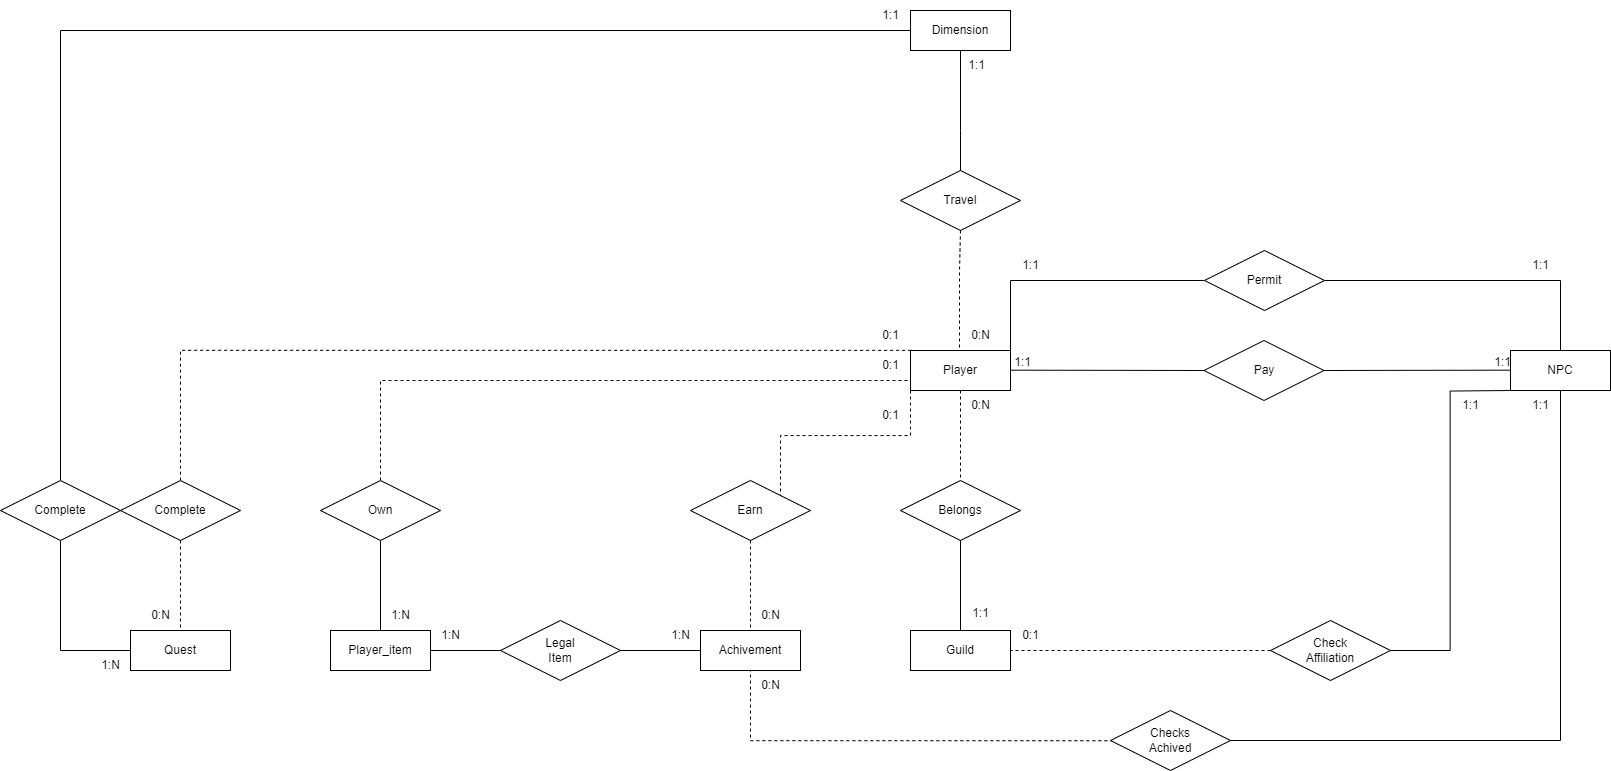

The diagram above was exported from draw.io. Its source (the exported page's mxGraphModel, read from the mxfile embedded in the PNG):
<mxGraphModel dx="2662" dy="1000" grid="1" gridSize="10" guides="1" tooltips="1" connect="1" arrows="1" fold="1" page="1" pageScale="1" pageWidth="827" pageHeight="1169" math="0" shadow="0">
  <root>
    <mxCell id="0" />
    <mxCell id="1" parent="0" />
    <mxCell id="PPLPUPbR1DUvgDshgjXa-48" style="edgeStyle=orthogonalEdgeStyle;rounded=0;orthogonalLoop=1;jettySize=auto;html=1;exitX=1.016;exitY=0.995;exitDx=0;exitDy=0;entryX=0.5;entryY=0;entryDx=0;entryDy=0;endArrow=none;endFill=0;dashed=1;exitPerimeter=0;" edge="1" parent="1" source="PPLPUPbR1DUvgDshgjXa-77" target="PPLPUPbR1DUvgDshgjXa-47">
      <mxGeometry relative="1" as="geometry">
        <mxPoint x="40.000000000000455" y="520" as="sourcePoint" />
        <Array as="points">
          <mxPoint x="-610" y="520" />
        </Array>
      </mxGeometry>
    </mxCell>
    <mxCell id="PPLPUPbR1DUvgDshgjXa-54" style="edgeStyle=orthogonalEdgeStyle;rounded=0;orthogonalLoop=1;jettySize=auto;html=1;exitX=0.5;exitY=1;exitDx=0;exitDy=0;entryX=0.5;entryY=0;entryDx=0;entryDy=0;endArrow=none;endFill=0;dashed=1;" edge="1" parent="1" source="PPLPUPbR1DUvgDshgjXa-1" target="PPLPUPbR1DUvgDshgjXa-52">
      <mxGeometry relative="1" as="geometry" />
    </mxCell>
    <mxCell id="PPLPUPbR1DUvgDshgjXa-58" style="edgeStyle=orthogonalEdgeStyle;rounded=0;orthogonalLoop=1;jettySize=auto;html=1;exitX=0;exitY=1;exitDx=0;exitDy=0;entryX=1;entryY=0;entryDx=0;entryDy=0;dashed=1;endArrow=none;endFill=0;" edge="1" parent="1" source="PPLPUPbR1DUvgDshgjXa-1" target="PPLPUPbR1DUvgDshgjXa-56">
      <mxGeometry relative="1" as="geometry" />
    </mxCell>
    <mxCell id="PPLPUPbR1DUvgDshgjXa-100" style="edgeStyle=orthogonalEdgeStyle;rounded=0;orthogonalLoop=1;jettySize=auto;html=1;exitX=1;exitY=0;exitDx=0;exitDy=0;entryX=0;entryY=0.5;entryDx=0;entryDy=0;endArrow=none;endFill=0;" edge="1" parent="1" source="PPLPUPbR1DUvgDshgjXa-1" target="PPLPUPbR1DUvgDshgjXa-99">
      <mxGeometry relative="1" as="geometry" />
    </mxCell>
    <mxCell id="PPLPUPbR1DUvgDshgjXa-1" value="Player" style="whiteSpace=wrap;html=1;align=center;" vertex="1" parent="1">
      <mxGeometry x="120" y="520" width="100" height="40" as="geometry" />
    </mxCell>
    <mxCell id="PPLPUPbR1DUvgDshgjXa-97" style="edgeStyle=orthogonalEdgeStyle;rounded=0;orthogonalLoop=1;jettySize=auto;html=1;exitX=0.5;exitY=0;exitDx=0;exitDy=0;entryX=1;entryY=0.5;entryDx=0;entryDy=0;endArrow=none;endFill=0;" edge="1" parent="1" source="PPLPUPbR1DUvgDshgjXa-2" target="PPLPUPbR1DUvgDshgjXa-99">
      <mxGeometry relative="1" as="geometry" />
    </mxCell>
    <mxCell id="PPLPUPbR1DUvgDshgjXa-2" value="NPC" style="whiteSpace=wrap;html=1;align=center;" vertex="1" parent="1">
      <mxGeometry x="720" y="520" width="100" height="40" as="geometry" />
    </mxCell>
    <mxCell id="PPLPUPbR1DUvgDshgjXa-120" style="edgeStyle=orthogonalEdgeStyle;rounded=0;orthogonalLoop=1;jettySize=auto;html=1;exitX=0;exitY=0.5;exitDx=0;exitDy=0;entryX=0.5;entryY=0;entryDx=0;entryDy=0;endArrow=none;endFill=0;" edge="1" parent="1" source="PPLPUPbR1DUvgDshgjXa-3" target="PPLPUPbR1DUvgDshgjXa-121">
      <mxGeometry relative="1" as="geometry">
        <mxPoint x="-720" y="540" as="targetPoint" />
      </mxGeometry>
    </mxCell>
    <mxCell id="PPLPUPbR1DUvgDshgjXa-3" value="Dimension" style="whiteSpace=wrap;html=1;align=center;" vertex="1" parent="1">
      <mxGeometry x="120" y="180" width="100" height="40" as="geometry" />
    </mxCell>
    <mxCell id="PPLPUPbR1DUvgDshgjXa-114" style="edgeStyle=orthogonalEdgeStyle;rounded=0;orthogonalLoop=1;jettySize=auto;html=1;exitX=1;exitY=0.5;exitDx=0;exitDy=0;entryX=0;entryY=0.5;entryDx=0;entryDy=0;endArrow=none;endFill=0;" edge="1" parent="1" source="PPLPUPbR1DUvgDshgjXa-4" target="PPLPUPbR1DUvgDshgjXa-112">
      <mxGeometry relative="1" as="geometry" />
    </mxCell>
    <mxCell id="PPLPUPbR1DUvgDshgjXa-4" value="Player_item" style="whiteSpace=wrap;html=1;align=center;" vertex="1" parent="1">
      <mxGeometry x="-460" y="800" width="100" height="40" as="geometry" />
    </mxCell>
    <mxCell id="PPLPUPbR1DUvgDshgjXa-6" value="Pay" style="shape=rhombus;perimeter=rhombusPerimeter;whiteSpace=wrap;html=1;align=center;" vertex="1" parent="1">
      <mxGeometry x="413.5" y="510" width="120" height="60" as="geometry" />
    </mxCell>
    <mxCell id="PPLPUPbR1DUvgDshgjXa-68" style="edgeStyle=orthogonalEdgeStyle;rounded=0;orthogonalLoop=1;jettySize=auto;html=1;exitX=0.5;exitY=1;exitDx=0;exitDy=0;endArrow=none;endFill=0;" edge="1" parent="1" source="PPLPUPbR1DUvgDshgjXa-7" target="PPLPUPbR1DUvgDshgjXa-4">
      <mxGeometry relative="1" as="geometry" />
    </mxCell>
    <mxCell id="PPLPUPbR1DUvgDshgjXa-71" style="edgeStyle=orthogonalEdgeStyle;rounded=0;orthogonalLoop=1;jettySize=auto;html=1;exitX=0.5;exitY=0;exitDx=0;exitDy=0;entryX=0;entryY=1;entryDx=0;entryDy=0;dashed=1;endArrow=none;endFill=0;" edge="1" parent="1" source="PPLPUPbR1DUvgDshgjXa-7">
      <mxGeometry relative="1" as="geometry">
        <mxPoint x="120" y="550" as="targetPoint" />
        <Array as="points">
          <mxPoint x="-410" y="550" />
        </Array>
      </mxGeometry>
    </mxCell>
    <mxCell id="PPLPUPbR1DUvgDshgjXa-7" value="Own" style="shape=rhombus;perimeter=rhombusPerimeter;whiteSpace=wrap;html=1;align=center;" vertex="1" parent="1">
      <mxGeometry x="-470" y="650" width="120" height="60" as="geometry" />
    </mxCell>
    <mxCell id="PPLPUPbR1DUvgDshgjXa-8" value="Travel" style="shape=rhombus;perimeter=rhombusPerimeter;whiteSpace=wrap;html=1;align=center;" vertex="1" parent="1">
      <mxGeometry x="110" y="340" width="120" height="60" as="geometry" />
    </mxCell>
    <mxCell id="PPLPUPbR1DUvgDshgjXa-20" value="" style="endArrow=none;html=1;rounded=0;exitX=0.5;exitY=0;exitDx=0;exitDy=0;entryX=0.5;entryY=1;entryDx=0;entryDy=0;" edge="1" parent="1" source="PPLPUPbR1DUvgDshgjXa-8" target="PPLPUPbR1DUvgDshgjXa-3">
      <mxGeometry relative="1" as="geometry">
        <mxPoint x="-135" y="300" as="sourcePoint" />
        <mxPoint x="276" y="230" as="targetPoint" />
        <Array as="points">
          <mxPoint x="170" y="300" />
        </Array>
      </mxGeometry>
    </mxCell>
    <mxCell id="PPLPUPbR1DUvgDshgjXa-27" value="" style="endArrow=none;html=1;rounded=0;dashed=1;exitX=0.5;exitY=1;exitDx=0;exitDy=0;" edge="1" parent="1" source="PPLPUPbR1DUvgDshgjXa-8">
      <mxGeometry relative="1" as="geometry">
        <mxPoint x="169" y="430" as="sourcePoint" />
        <mxPoint x="169" y="520" as="targetPoint" />
        <Array as="points">
          <mxPoint x="169" y="440" />
        </Array>
      </mxGeometry>
    </mxCell>
    <mxCell id="PPLPUPbR1DUvgDshgjXa-41" value="" style="endArrow=none;html=1;rounded=0;entryX=0;entryY=0.5;entryDx=0;entryDy=0;exitX=0;exitY=0.5;exitDx=0;exitDy=0;" edge="1" parent="1" source="PPLPUPbR1DUvgDshgjXa-6">
      <mxGeometry relative="1" as="geometry">
        <mxPoint x="380" y="539.66" as="sourcePoint" />
        <mxPoint x="220" y="539.66" as="targetPoint" />
      </mxGeometry>
    </mxCell>
    <mxCell id="PPLPUPbR1DUvgDshgjXa-42" value="1:1" style="resizable=0;html=1;whiteSpace=wrap;align=right;verticalAlign=bottom;" connectable="0" vertex="1" parent="PPLPUPbR1DUvgDshgjXa-41">
      <mxGeometry x="1" relative="1" as="geometry">
        <mxPoint x="20" as="offset" />
      </mxGeometry>
    </mxCell>
    <mxCell id="PPLPUPbR1DUvgDshgjXa-43" value="" style="endArrow=none;html=1;rounded=0;exitX=1;exitY=0.5;exitDx=0;exitDy=0;" edge="1" parent="1" source="PPLPUPbR1DUvgDshgjXa-6">
      <mxGeometry relative="1" as="geometry">
        <mxPoint x="560" y="539.66" as="sourcePoint" />
        <mxPoint x="720" y="539.66" as="targetPoint" />
      </mxGeometry>
    </mxCell>
    <mxCell id="PPLPUPbR1DUvgDshgjXa-44" value="1:1" style="resizable=0;html=1;whiteSpace=wrap;align=right;verticalAlign=bottom;" connectable="0" vertex="1" parent="PPLPUPbR1DUvgDshgjXa-43">
      <mxGeometry x="1" relative="1" as="geometry" />
    </mxCell>
    <mxCell id="PPLPUPbR1DUvgDshgjXa-45" value="Quest" style="whiteSpace=wrap;html=1;align=center;" vertex="1" parent="1">
      <mxGeometry x="-660" y="800" width="100" height="40" as="geometry" />
    </mxCell>
    <mxCell id="PPLPUPbR1DUvgDshgjXa-75" style="edgeStyle=orthogonalEdgeStyle;rounded=0;orthogonalLoop=1;jettySize=auto;html=1;exitX=0.5;exitY=1;exitDx=0;exitDy=0;entryX=0.5;entryY=0;entryDx=0;entryDy=0;endArrow=none;endFill=0;dashed=1;" edge="1" parent="1" source="PPLPUPbR1DUvgDshgjXa-47" target="PPLPUPbR1DUvgDshgjXa-45">
      <mxGeometry relative="1" as="geometry" />
    </mxCell>
    <mxCell id="PPLPUPbR1DUvgDshgjXa-47" value="Complete" style="shape=rhombus;perimeter=rhombusPerimeter;whiteSpace=wrap;html=1;align=center;" vertex="1" parent="1">
      <mxGeometry x="-670" y="650" width="120" height="60" as="geometry" />
    </mxCell>
    <mxCell id="PPLPUPbR1DUvgDshgjXa-55" style="edgeStyle=orthogonalEdgeStyle;rounded=0;orthogonalLoop=1;jettySize=auto;html=1;exitX=0.5;exitY=1;exitDx=0;exitDy=0;entryX=0.5;entryY=0;entryDx=0;entryDy=0;endArrow=none;endFill=0;" edge="1" parent="1" source="PPLPUPbR1DUvgDshgjXa-52" target="PPLPUPbR1DUvgDshgjXa-53">
      <mxGeometry relative="1" as="geometry" />
    </mxCell>
    <mxCell id="PPLPUPbR1DUvgDshgjXa-52" value="Belongs" style="shape=rhombus;perimeter=rhombusPerimeter;whiteSpace=wrap;html=1;align=center;" vertex="1" parent="1">
      <mxGeometry x="110" y="650" width="120" height="60" as="geometry" />
    </mxCell>
    <mxCell id="PPLPUPbR1DUvgDshgjXa-53" value="Guild" style="whiteSpace=wrap;html=1;align=center;" vertex="1" parent="1">
      <mxGeometry x="120" y="800" width="100" height="40" as="geometry" />
    </mxCell>
    <mxCell id="PPLPUPbR1DUvgDshgjXa-59" style="edgeStyle=orthogonalEdgeStyle;rounded=0;orthogonalLoop=1;jettySize=auto;html=1;exitX=0.5;exitY=1;exitDx=0;exitDy=0;entryX=0.5;entryY=0;entryDx=0;entryDy=0;endArrow=none;endFill=0;dashed=1;" edge="1" parent="1" source="PPLPUPbR1DUvgDshgjXa-56" target="PPLPUPbR1DUvgDshgjXa-57">
      <mxGeometry relative="1" as="geometry" />
    </mxCell>
    <mxCell id="PPLPUPbR1DUvgDshgjXa-56" value="Earn" style="shape=rhombus;perimeter=rhombusPerimeter;whiteSpace=wrap;html=1;align=center;" vertex="1" parent="1">
      <mxGeometry x="-100" y="650" width="120" height="60" as="geometry" />
    </mxCell>
    <mxCell id="PPLPUPbR1DUvgDshgjXa-57" value="Achivement" style="whiteSpace=wrap;html=1;align=center;" vertex="1" parent="1">
      <mxGeometry x="-90" y="800" width="100" height="40" as="geometry" />
    </mxCell>
    <mxCell id="PPLPUPbR1DUvgDshgjXa-64" style="edgeStyle=orthogonalEdgeStyle;rounded=0;orthogonalLoop=1;jettySize=auto;html=1;exitX=0;exitY=0.5;exitDx=0;exitDy=0;entryX=1;entryY=0.5;entryDx=0;entryDy=0;dashed=1;endArrow=none;endFill=0;" edge="1" parent="1" source="PPLPUPbR1DUvgDshgjXa-102" target="PPLPUPbR1DUvgDshgjXa-53">
      <mxGeometry relative="1" as="geometry">
        <Array as="points" />
      </mxGeometry>
    </mxCell>
    <mxCell id="PPLPUPbR1DUvgDshgjXa-65" style="edgeStyle=orthogonalEdgeStyle;rounded=0;orthogonalLoop=1;jettySize=auto;html=1;exitX=0.074;exitY=0.504;exitDx=0;exitDy=0;entryX=0.5;entryY=1;entryDx=0;entryDy=0;endArrow=none;endFill=0;dashed=1;exitPerimeter=0;" edge="1" parent="1" source="PPLPUPbR1DUvgDshgjXa-104" target="PPLPUPbR1DUvgDshgjXa-57">
      <mxGeometry relative="1" as="geometry">
        <mxPoint x="-40" y="880" as="targetPoint" />
        <Array as="points">
          <mxPoint x="-40" y="910" />
        </Array>
      </mxGeometry>
    </mxCell>
    <mxCell id="PPLPUPbR1DUvgDshgjXa-77" value="0:1" style="text;html=1;align=center;verticalAlign=middle;resizable=0;points=[];autosize=1;strokeColor=none;fillColor=none;" vertex="1" parent="1">
      <mxGeometry x="80" y="490" width="40" height="30" as="geometry" />
    </mxCell>
    <mxCell id="PPLPUPbR1DUvgDshgjXa-78" value="0:N" style="text;html=1;align=center;verticalAlign=middle;resizable=0;points=[];autosize=1;strokeColor=none;fillColor=none;" vertex="1" parent="1">
      <mxGeometry x="-650" y="770" width="40" height="30" as="geometry" />
    </mxCell>
    <mxCell id="PPLPUPbR1DUvgDshgjXa-79" value="0:1" style="text;html=1;align=center;verticalAlign=middle;resizable=0;points=[];autosize=1;strokeColor=none;fillColor=none;" vertex="1" parent="1">
      <mxGeometry x="80" y="520" width="40" height="30" as="geometry" />
    </mxCell>
    <mxCell id="PPLPUPbR1DUvgDshgjXa-80" value="1:N" style="text;html=1;align=center;verticalAlign=middle;resizable=0;points=[];autosize=1;strokeColor=none;fillColor=none;" vertex="1" parent="1">
      <mxGeometry x="-410" y="770" width="40" height="30" as="geometry" />
    </mxCell>
    <mxCell id="PPLPUPbR1DUvgDshgjXa-82" value="0:1" style="text;html=1;align=center;verticalAlign=middle;resizable=0;points=[];autosize=1;strokeColor=none;fillColor=none;" vertex="1" parent="1">
      <mxGeometry x="80" y="570" width="40" height="30" as="geometry" />
    </mxCell>
    <mxCell id="PPLPUPbR1DUvgDshgjXa-84" value="0:N" style="text;html=1;align=center;verticalAlign=middle;resizable=0;points=[];autosize=1;strokeColor=none;fillColor=none;" vertex="1" parent="1">
      <mxGeometry x="-40" y="770" width="40" height="30" as="geometry" />
    </mxCell>
    <mxCell id="PPLPUPbR1DUvgDshgjXa-85" value="0:N" style="text;html=1;align=center;verticalAlign=middle;resizable=0;points=[];autosize=1;strokeColor=none;fillColor=none;" vertex="1" parent="1">
      <mxGeometry x="170" y="560" width="40" height="30" as="geometry" />
    </mxCell>
    <mxCell id="PPLPUPbR1DUvgDshgjXa-86" value="1:1" style="text;html=1;align=center;verticalAlign=middle;resizable=0;points=[];autosize=1;strokeColor=none;fillColor=none;" vertex="1" parent="1">
      <mxGeometry x="170" y="768" width="40" height="30" as="geometry" />
    </mxCell>
    <mxCell id="PPLPUPbR1DUvgDshgjXa-87" value="0:N" style="text;html=1;align=center;verticalAlign=middle;resizable=0;points=[];autosize=1;strokeColor=none;fillColor=none;" vertex="1" parent="1">
      <mxGeometry x="170" y="490" width="40" height="30" as="geometry" />
    </mxCell>
    <mxCell id="PPLPUPbR1DUvgDshgjXa-88" value="1:1" style="text;html=1;align=center;verticalAlign=middle;resizable=0;points=[];autosize=1;strokeColor=none;fillColor=none;" vertex="1" parent="1">
      <mxGeometry x="166" y="220" width="40" height="30" as="geometry" />
    </mxCell>
    <mxCell id="PPLPUPbR1DUvgDshgjXa-90" value="0:1" style="text;html=1;align=center;verticalAlign=middle;resizable=0;points=[];autosize=1;strokeColor=none;fillColor=none;" vertex="1" parent="1">
      <mxGeometry x="220" y="790" width="40" height="30" as="geometry" />
    </mxCell>
    <mxCell id="PPLPUPbR1DUvgDshgjXa-91" value="0:N" style="text;html=1;align=center;verticalAlign=middle;resizable=0;points=[];autosize=1;strokeColor=none;fillColor=none;" vertex="1" parent="1">
      <mxGeometry x="-40" y="840" width="40" height="30" as="geometry" />
    </mxCell>
    <mxCell id="PPLPUPbR1DUvgDshgjXa-96" value="1:1" style="text;html=1;align=center;verticalAlign=middle;resizable=0;points=[];autosize=1;strokeColor=none;fillColor=none;" vertex="1" parent="1">
      <mxGeometry x="660" y="560" width="40" height="30" as="geometry" />
    </mxCell>
    <mxCell id="PPLPUPbR1DUvgDshgjXa-98" value="1:1" style="text;html=1;align=center;verticalAlign=middle;resizable=0;points=[];autosize=1;strokeColor=none;fillColor=none;" vertex="1" parent="1">
      <mxGeometry x="730" y="420" width="40" height="30" as="geometry" />
    </mxCell>
    <mxCell id="PPLPUPbR1DUvgDshgjXa-99" value="Permit" style="shape=rhombus;perimeter=rhombusPerimeter;whiteSpace=wrap;html=1;align=center;" vertex="1" parent="1">
      <mxGeometry x="414" y="420" width="120" height="60" as="geometry" />
    </mxCell>
    <mxCell id="PPLPUPbR1DUvgDshgjXa-101" value="1:1" style="text;html=1;align=center;verticalAlign=middle;resizable=0;points=[];autosize=1;strokeColor=none;fillColor=none;" vertex="1" parent="1">
      <mxGeometry x="220" y="420" width="40" height="30" as="geometry" />
    </mxCell>
    <mxCell id="PPLPUPbR1DUvgDshgjXa-102" value="Check&lt;div&gt;Affiliation&lt;/div&gt;" style="shape=rhombus;perimeter=rhombusPerimeter;whiteSpace=wrap;html=1;align=center;" vertex="1" parent="1">
      <mxGeometry x="480" y="790" width="120" height="60" as="geometry" />
    </mxCell>
    <mxCell id="PPLPUPbR1DUvgDshgjXa-103" style="edgeStyle=orthogonalEdgeStyle;rounded=0;orthogonalLoop=1;jettySize=auto;html=1;exitX=0.5;exitY=1;exitDx=0;exitDy=0;entryX=1;entryY=0.5;entryDx=0;entryDy=0;endArrow=none;endFill=0;" edge="1" parent="1" target="PPLPUPbR1DUvgDshgjXa-102">
      <mxGeometry relative="1" as="geometry">
        <mxPoint x="719.23" y="560" as="sourcePoint" />
        <mxPoint x="719.23" y="790" as="targetPoint" />
      </mxGeometry>
    </mxCell>
    <mxCell id="PPLPUPbR1DUvgDshgjXa-104" value="Checks&lt;br&gt;Achived" style="shape=rhombus;perimeter=rhombusPerimeter;whiteSpace=wrap;html=1;align=center;" vertex="1" parent="1">
      <mxGeometry x="320" y="880" width="120" height="60" as="geometry" />
    </mxCell>
    <mxCell id="PPLPUPbR1DUvgDshgjXa-105" style="edgeStyle=orthogonalEdgeStyle;rounded=0;orthogonalLoop=1;jettySize=auto;html=1;exitX=0.5;exitY=1;exitDx=0;exitDy=0;entryX=1;entryY=0.5;entryDx=0;entryDy=0;endArrow=none;endFill=0;" edge="1" parent="1" source="PPLPUPbR1DUvgDshgjXa-2" target="PPLPUPbR1DUvgDshgjXa-104">
      <mxGeometry relative="1" as="geometry">
        <mxPoint x="740" y="600" as="sourcePoint" />
        <mxPoint x="740" y="830" as="targetPoint" />
        <Array as="points">
          <mxPoint x="770" y="910" />
        </Array>
      </mxGeometry>
    </mxCell>
    <mxCell id="PPLPUPbR1DUvgDshgjXa-110" value="1:1" style="text;html=1;align=center;verticalAlign=middle;resizable=0;points=[];autosize=1;strokeColor=none;fillColor=none;" vertex="1" parent="1">
      <mxGeometry x="730" y="560" width="40" height="30" as="geometry" />
    </mxCell>
    <mxCell id="PPLPUPbR1DUvgDshgjXa-115" style="edgeStyle=orthogonalEdgeStyle;rounded=0;orthogonalLoop=1;jettySize=auto;html=1;exitX=1;exitY=0.5;exitDx=0;exitDy=0;entryX=0;entryY=0.5;entryDx=0;entryDy=0;endArrow=none;endFill=0;" edge="1" parent="1" source="PPLPUPbR1DUvgDshgjXa-112" target="PPLPUPbR1DUvgDshgjXa-57">
      <mxGeometry relative="1" as="geometry" />
    </mxCell>
    <mxCell id="PPLPUPbR1DUvgDshgjXa-112" value="Legal&lt;div&gt;Item&lt;/div&gt;" style="shape=rhombus;perimeter=rhombusPerimeter;whiteSpace=wrap;html=1;align=center;" vertex="1" parent="1">
      <mxGeometry x="-290" y="790" width="120" height="60" as="geometry" />
    </mxCell>
    <mxCell id="PPLPUPbR1DUvgDshgjXa-116" value="1:N" style="text;html=1;align=center;verticalAlign=middle;resizable=0;points=[];autosize=1;strokeColor=none;fillColor=none;" vertex="1" parent="1">
      <mxGeometry x="-360" y="790" width="40" height="30" as="geometry" />
    </mxCell>
    <mxCell id="PPLPUPbR1DUvgDshgjXa-117" value="1:N" style="text;html=1;align=center;verticalAlign=middle;resizable=0;points=[];autosize=1;strokeColor=none;fillColor=none;" vertex="1" parent="1">
      <mxGeometry x="-130" y="790" width="40" height="30" as="geometry" />
    </mxCell>
    <mxCell id="PPLPUPbR1DUvgDshgjXa-122" style="edgeStyle=orthogonalEdgeStyle;rounded=0;orthogonalLoop=1;jettySize=auto;html=1;exitX=0.5;exitY=1;exitDx=0;exitDy=0;entryX=0;entryY=0.5;entryDx=0;entryDy=0;endArrow=none;endFill=0;" edge="1" parent="1" source="PPLPUPbR1DUvgDshgjXa-121" target="PPLPUPbR1DUvgDshgjXa-45">
      <mxGeometry relative="1" as="geometry" />
    </mxCell>
    <mxCell id="PPLPUPbR1DUvgDshgjXa-121" value="Complete" style="shape=rhombus;perimeter=rhombusPerimeter;whiteSpace=wrap;html=1;align=center;" vertex="1" parent="1">
      <mxGeometry x="-790" y="650" width="120" height="60" as="geometry" />
    </mxCell>
    <mxCell id="PPLPUPbR1DUvgDshgjXa-123" value="1:N" style="text;html=1;align=center;verticalAlign=middle;resizable=0;points=[];autosize=1;strokeColor=none;fillColor=none;" vertex="1" parent="1">
      <mxGeometry x="-700" y="820" width="40" height="30" as="geometry" />
    </mxCell>
    <mxCell id="PPLPUPbR1DUvgDshgjXa-124" value="1:1" style="text;html=1;align=center;verticalAlign=middle;resizable=0;points=[];autosize=1;strokeColor=none;fillColor=none;" vertex="1" parent="1">
      <mxGeometry x="80" y="170" width="40" height="30" as="geometry" />
    </mxCell>
  </root>
</mxGraphModel>